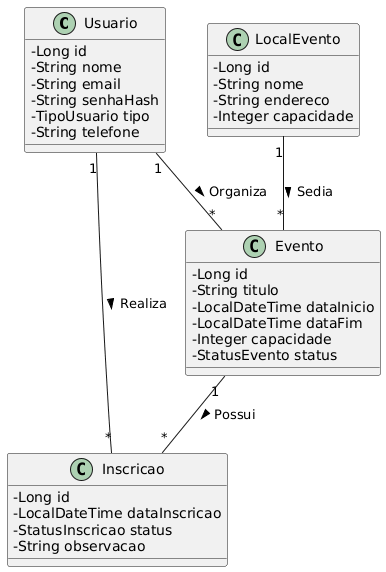

The diagram above was rendered by PlantUML. Its source (embedded in the PNG):
@startuml
skinparam classAttributeIconSize 0

class Usuario {
  - Long id
  - String nome
  - String email
  - String senhaHash
  - TipoUsuario tipo
  - String telefone
}

class LocalEvento {
  - Long id
  - String nome
  - String endereco
  - Integer capacidade
}

class Evento {
  - Long id
  - String titulo
  - LocalDateTime dataInicio
  - LocalDateTime dataFim
  - Integer capacidade
  - StatusEvento status
}

class Inscricao {
  - Long id
  - LocalDateTime dataInscricao
  - StatusInscricao status
  - String observacao
}

Usuario "1" -- "*" Evento : Organiza >
LocalEvento "1" -- "*" Evento : Sedia >
Usuario "1" -- "*" Inscricao : Realiza >
Evento "1" -- "*" Inscricao : Possui >
@enduml